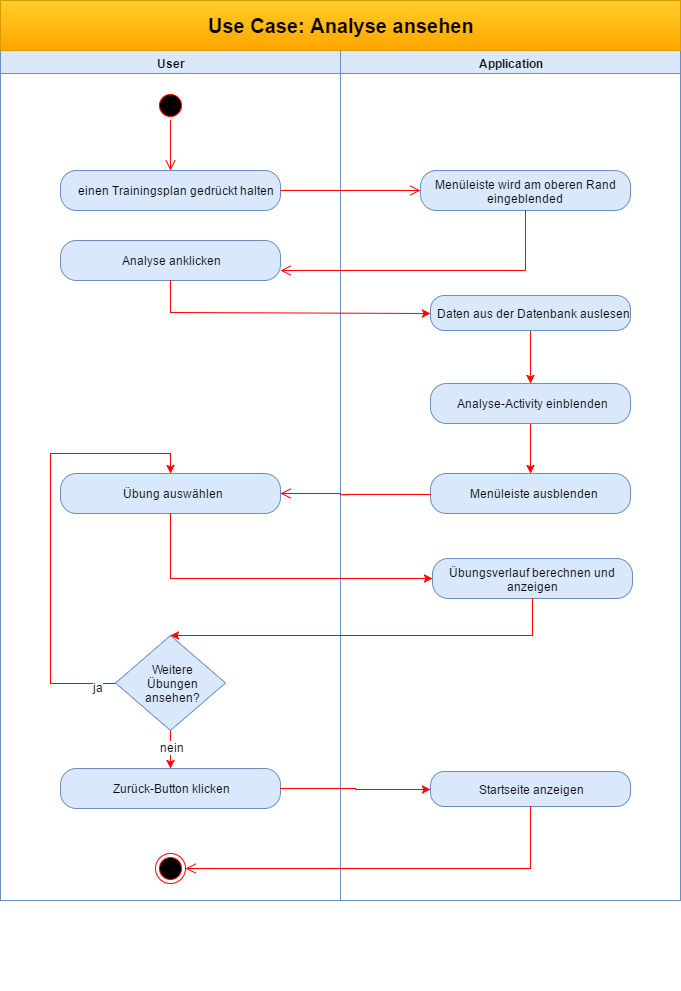

The diagram above was exported from draw.io. Its source (the exported page's mxGraphModel, read from the mxfile embedded in the PNG):
<mxGraphModel dx="2077" dy="1861" grid="1" gridSize="10" guides="1" tooltips="1" connect="1" arrows="1" fold="1" page="1" pageScale="1" pageWidth="826" pageHeight="1169" background="#ffffff" math="0" shadow="0">
  <root>
    <mxCell id="0" style=";html=1;" />
    <mxCell id="1" style=";html=1;" parent="0" />
    <mxCell id="4baa52f7bd8f5e8c-91" value="" style="group" parent="1" vertex="1" connectable="0">
      <mxGeometry x="-810" y="-1155" width="680" height="990" as="geometry" />
    </mxCell>
    <mxCell id="4baa52f7bd8f5e8c-89" value="" style="group" parent="4baa52f7bd8f5e8c-91" vertex="1" connectable="0">
      <mxGeometry width="680" height="990" as="geometry" />
    </mxCell>
    <mxCell id="2" value="User" style="swimlane;whiteSpace=wrap;html=1;fillColor=#dae8fc;strokeColor=#6c8ebf;" parent="4baa52f7bd8f5e8c-89" vertex="1">
      <mxGeometry y="50" width="340" height="850" as="geometry" />
    </mxCell>
    <mxCell id="5" value="" style="ellipse;shape=startState;fillColor=#000000;strokeColor=#ff0000;html=1;" parent="2" vertex="1">
      <mxGeometry x="155" y="40" width="30" height="30" as="geometry" />
    </mxCell>
    <mxCell id="6" value="" style="edgeStyle=elbowEdgeStyle;elbow=horizontal;verticalAlign=bottom;endArrow=open;endSize=8;strokeColor=#FF0000;endFill=1;rounded=0;html=1;exitX=0.5;exitY=1;fillColor=#f8cecc;entryX=0.5;entryY=0;" parent="2" source="5" target="4baa52f7bd8f5e8c-68" edge="1">
      <mxGeometry x="100" y="40" as="geometry">
        <mxPoint x="170" y="110" as="targetPoint" />
        <mxPoint x="169.80952380952374" y="80.23809523809518" as="sourcePoint" />
        <Array as="points">
          <mxPoint x="170" y="100" />
        </Array>
      </mxGeometry>
    </mxCell>
    <mxCell id="67" value="" style="ellipse;html=1;shape=endState;fillColor=#000000;strokeColor=#ff0000;" parent="2" vertex="1">
      <mxGeometry x="155" y="803" width="30" height="30" as="geometry" />
    </mxCell>
    <mxCell id="4baa52f7bd8f5e8c-68" value="einen Trainingsplan gedrückt halten" style="rounded=1;whiteSpace=wrap;html=1;arcSize=40;fillColor=#dae8fc;strokeColor=#6c8ebf;" parent="2" vertex="1">
      <mxGeometry x="60" y="120" width="220" height="40" as="geometry" />
    </mxCell>
    <mxCell id="4baa52f7bd8f5e8c-74" value="Analyse anklicken" style="rounded=1;whiteSpace=wrap;html=1;arcSize=40;fillColor=#dae8fc;strokeColor=#6c8ebf;" parent="2" vertex="1">
      <mxGeometry x="60" y="190" width="220" height="40" as="geometry" />
    </mxCell>
    <mxCell id="4baa52f7bd8f5e8c-82" value="Übung auswählen" style="rounded=1;whiteSpace=wrap;html=1;arcSize=40;fillColor=#dae8fc;strokeColor=#6c8ebf;" parent="2" vertex="1">
      <mxGeometry x="60" y="423" width="220" height="40" as="geometry" />
    </mxCell>
    <mxCell id="4baa52f7bd8f5e8c-84" value="Zurück-Button klicken" style="rounded=1;whiteSpace=wrap;html=1;arcSize=40;fillColor=#dae8fc;strokeColor=#6c8ebf;" parent="2" vertex="1">
      <mxGeometry x="60" y="718" width="220" height="40" as="geometry" />
    </mxCell>
    <mxCell id="c5387313433da14-72" style="edgeStyle=orthogonalEdgeStyle;rounded=0;html=1;exitX=0.5;exitY=1;jettySize=auto;orthogonalLoop=1;strokeColor=#FA0000;fontColor=#33B5E5;" edge="1" parent="2" source="c5387313433da14-70" target="4baa52f7bd8f5e8c-84">
      <mxGeometry relative="1" as="geometry">
        <Array as="points">
          <mxPoint x="170" y="698" />
          <mxPoint x="170" y="698" />
        </Array>
      </mxGeometry>
    </mxCell>
    <mxCell id="c5387313433da14-73" value="&lt;font color=&quot;#000000&quot;&gt;nein&lt;/font&gt;" style="text;html=1;resizable=0;points=[];align=center;verticalAlign=middle;labelBackgroundColor=#ffffff;fontColor=#33B5E5;" vertex="1" connectable="0" parent="c5387313433da14-72">
      <mxGeometry x="0.2869" relative="1" as="geometry">
        <mxPoint y="-8" as="offset" />
      </mxGeometry>
    </mxCell>
    <mxCell id="c5387313433da14-75" style="edgeStyle=orthogonalEdgeStyle;rounded=0;html=1;exitX=0;exitY=0.5;entryX=0.5;entryY=0;jettySize=auto;orthogonalLoop=1;strokeColor=#FA0000;fontColor=#33B5E5;" edge="1" parent="2" source="c5387313433da14-70" target="4baa52f7bd8f5e8c-82">
      <mxGeometry relative="1" as="geometry">
        <Array as="points">
          <mxPoint x="50" y="633" />
          <mxPoint x="50" y="403" />
          <mxPoint x="170" y="403" />
        </Array>
      </mxGeometry>
    </mxCell>
    <mxCell id="c5387313433da14-76" value="&lt;font color=&quot;#000000&quot;&gt;ja&lt;/font&gt;" style="text;html=1;resizable=0;points=[];align=center;verticalAlign=middle;labelBackgroundColor=#ffffff;fontColor=#33B5E5;" vertex="1" connectable="0" parent="c5387313433da14-75">
      <mxGeometry x="-0.9194" y="3" relative="1" as="geometry">
        <mxPoint as="offset" />
      </mxGeometry>
    </mxCell>
    <mxCell id="c5387313433da14-70" value="&lt;font color=&quot;#000000&quot;&gt;Weitere&lt;br&gt;Übungen&lt;br&gt;ansehen?&lt;/font&gt;" style="rhombus;whiteSpace=wrap;html=1;shadow=0;labelBackgroundColor=none;strokeColor=#6c8ebf;fillColor=#dae8fc;fontColor=#33B5E5;" vertex="1" parent="2">
      <mxGeometry x="115" y="585" width="110" height="95" as="geometry" />
    </mxCell>
    <mxCell id="3" value="Application" style="swimlane;whiteSpace=wrap;html=1;fillColor=#dae8fc;strokeColor=#6c8ebf;" parent="4baa52f7bd8f5e8c-89" vertex="1">
      <mxGeometry x="340" y="50" width="340" height="850" as="geometry" />
    </mxCell>
    <mxCell id="4baa52f7bd8f5e8c-70" value="Menüleiste wird am oberen Rand eingeblended" style="rounded=1;whiteSpace=wrap;html=1;arcSize=40;fillColor=#dae8fc;strokeColor=#6c8ebf;" parent="3" vertex="1">
      <mxGeometry x="80" y="120" width="210" height="40" as="geometry" />
    </mxCell>
    <mxCell id="1b853bbf86310bbe-71" style="edgeStyle=none;rounded=0;html=1;exitX=0.5;exitY=1;entryX=0.5;entryY=0;jettySize=auto;orthogonalLoop=1;strokeColor=#ff0000;fontColor=none;" parent="3" source="4baa52f7bd8f5e8c-76" target="4baa52f7bd8f5e8c-78" edge="1">
      <mxGeometry relative="1" as="geometry" />
    </mxCell>
    <mxCell id="4baa52f7bd8f5e8c-76" value="Analyse-Activity einblenden" style="rounded=1;whiteSpace=wrap;html=1;arcSize=40;fillColor=#dae8fc;strokeColor=#6c8ebf;" parent="3" vertex="1">
      <mxGeometry x="90" y="333" width="200" height="40" as="geometry" />
    </mxCell>
    <mxCell id="4baa52f7bd8f5e8c-78" value="Menüleiste ausblenden" style="rounded=1;whiteSpace=wrap;html=1;arcSize=40;fillColor=#dae8fc;strokeColor=#6c8ebf;" parent="3" vertex="1">
      <mxGeometry x="90" y="423" width="200" height="40" as="geometry" />
    </mxCell>
    <mxCell id="4baa52f7bd8f5e8c-72" value="Startseite anzeigen" style="rounded=1;whiteSpace=wrap;html=1;arcSize=40;fillColor=#dae8fc;strokeColor=#6c8ebf;" parent="3" vertex="1">
      <mxGeometry x="90" y="721" width="200" height="35" as="geometry" />
    </mxCell>
    <mxCell id="1b853bbf86310bbe-69" style="edgeStyle=none;rounded=0;html=1;exitX=0.5;exitY=1;entryX=0.5;entryY=0;jettySize=auto;orthogonalLoop=1;strokeColor=#ff0000;fontColor=none;" parent="3" source="1b853bbf86310bbe-67" target="4baa52f7bd8f5e8c-76" edge="1">
      <mxGeometry relative="1" as="geometry" />
    </mxCell>
    <mxCell id="1b853bbf86310bbe-67" value="Daten aus der Datenbank auslesen" style="rounded=1;whiteSpace=wrap;html=1;arcSize=40;fillColor=#dae8fc;strokeColor=#6c8ebf;labelBackgroundColor=none;fontColor=none;align=center;" parent="3" vertex="1">
      <mxGeometry x="90" y="245" width="200" height="35" as="geometry" />
    </mxCell>
    <mxCell id="c5387313433da14-68" value="Übungsverlauf berechnen und anzeigen" style="rounded=1;whiteSpace=wrap;html=1;arcSize=40;fillColor=#dae8fc;strokeColor=#6c8ebf;" vertex="1" parent="3">
      <mxGeometry x="92" y="508" width="200" height="40" as="geometry" />
    </mxCell>
    <mxCell id="41" value="&lt;b&gt;&lt;font style=&quot;font-size: 20px&quot;&gt;Use Case: Analyse ansehen&lt;/font&gt;&lt;/b&gt;" style="html=1;fillColor=#ffcd28;strokeColor=#d79b00;gradientColor=#ffa500;" parent="4baa52f7bd8f5e8c-89" vertex="1">
      <mxGeometry width="680" height="50" as="geometry" />
    </mxCell>
    <mxCell id="4baa52f7bd8f5e8c-69" value="" style="edgeStyle=orthogonalEdgeStyle;html=1;verticalAlign=bottom;endArrow=open;endSize=8;strokeColor=#ff0000;entryX=0;entryY=0.5;" parent="4baa52f7bd8f5e8c-89" source="4baa52f7bd8f5e8c-68" target="4baa52f7bd8f5e8c-70" edge="1">
      <mxGeometry relative="1" as="geometry">
        <mxPoint x="430" y="180" as="targetPoint" />
        <Array as="points" />
      </mxGeometry>
    </mxCell>
    <mxCell id="4baa52f7bd8f5e8c-71" value="" style="edgeStyle=orthogonalEdgeStyle;html=1;verticalAlign=bottom;endArrow=open;endSize=8;strokeColor=#ff0000;entryX=1;entryY=0.75;exitX=0.5;exitY=1;rounded=0;" parent="4baa52f7bd8f5e8c-89" source="4baa52f7bd8f5e8c-70" target="4baa52f7bd8f5e8c-74" edge="1">
      <mxGeometry relative="1" as="geometry">
        <mxPoint x="-180" y="375" as="targetPoint" />
        <Array as="points">
          <mxPoint x="525" y="270" />
        </Array>
      </mxGeometry>
    </mxCell>
    <mxCell id="4baa52f7bd8f5e8c-79" value="" style="edgeStyle=orthogonalEdgeStyle;html=1;verticalAlign=bottom;endArrow=open;endSize=8;strokeColor=#ff0000;entryX=1;entryY=0.5;" parent="4baa52f7bd8f5e8c-89" source="4baa52f7bd8f5e8c-78" target="4baa52f7bd8f5e8c-82" edge="1">
      <mxGeometry relative="1" as="geometry">
        <mxPoint x="510" y="573" as="targetPoint" />
        <Array as="points">
          <mxPoint x="340" y="494" />
          <mxPoint x="340" y="493" />
        </Array>
      </mxGeometry>
    </mxCell>
    <mxCell id="4baa52f7bd8f5e8c-73" value="" style="edgeStyle=orthogonalEdgeStyle;html=1;verticalAlign=bottom;endArrow=open;endSize=8;strokeColor=#ff0000;entryX=1;entryY=0.5;exitX=0.5;exitY=1;rounded=0;" parent="4baa52f7bd8f5e8c-89" source="4baa52f7bd8f5e8c-72" target="67" edge="1">
      <mxGeometry relative="1" as="geometry">
        <mxPoint x="-130" y="1293" as="targetPoint" />
        <mxPoint x="510" y="823" as="sourcePoint" />
        <Array as="points">
          <mxPoint x="530" y="868" />
        </Array>
      </mxGeometry>
    </mxCell>
    <mxCell id="1b853bbf86310bbe-70" style="edgeStyle=none;rounded=0;html=1;exitX=0.5;exitY=1;entryX=0;entryY=0.5;jettySize=auto;orthogonalLoop=1;strokeColor=#ff0000;fontColor=none;" parent="4baa52f7bd8f5e8c-89" source="4baa52f7bd8f5e8c-74" target="1b853bbf86310bbe-67" edge="1">
      <mxGeometry relative="1" as="geometry">
        <Array as="points">
          <mxPoint x="170" y="312" />
        </Array>
      </mxGeometry>
    </mxCell>
    <mxCell id="c5387313433da14-69" style="edgeStyle=orthogonalEdgeStyle;rounded=0;html=1;exitX=0.5;exitY=1;entryX=0;entryY=0.5;jettySize=auto;orthogonalLoop=1;strokeColor=#FA0000;fontColor=#33B5E5;" edge="1" parent="4baa52f7bd8f5e8c-89" source="4baa52f7bd8f5e8c-82" target="c5387313433da14-68">
      <mxGeometry relative="1" as="geometry" />
    </mxCell>
    <mxCell id="c5387313433da14-71" style="edgeStyle=orthogonalEdgeStyle;rounded=0;html=1;exitX=0.5;exitY=1;entryX=0.5;entryY=0;jettySize=auto;orthogonalLoop=1;strokeColor=#FA0000;fontColor=#33B5E5;" edge="1" parent="4baa52f7bd8f5e8c-89" source="c5387313433da14-68" target="c5387313433da14-70">
      <mxGeometry relative="1" as="geometry">
        <Array as="points">
          <mxPoint x="532" y="635" />
        </Array>
      </mxGeometry>
    </mxCell>
    <mxCell id="c5387313433da14-74" style="edgeStyle=orthogonalEdgeStyle;rounded=0;html=1;exitX=1;exitY=0.5;entryX=0;entryY=0.5;jettySize=auto;orthogonalLoop=1;strokeColor=#FA0000;fontColor=#33B5E5;" edge="1" parent="4baa52f7bd8f5e8c-89" source="4baa52f7bd8f5e8c-84" target="4baa52f7bd8f5e8c-72">
      <mxGeometry relative="1" as="geometry" />
    </mxCell>
  </root>
</mxGraphModel>